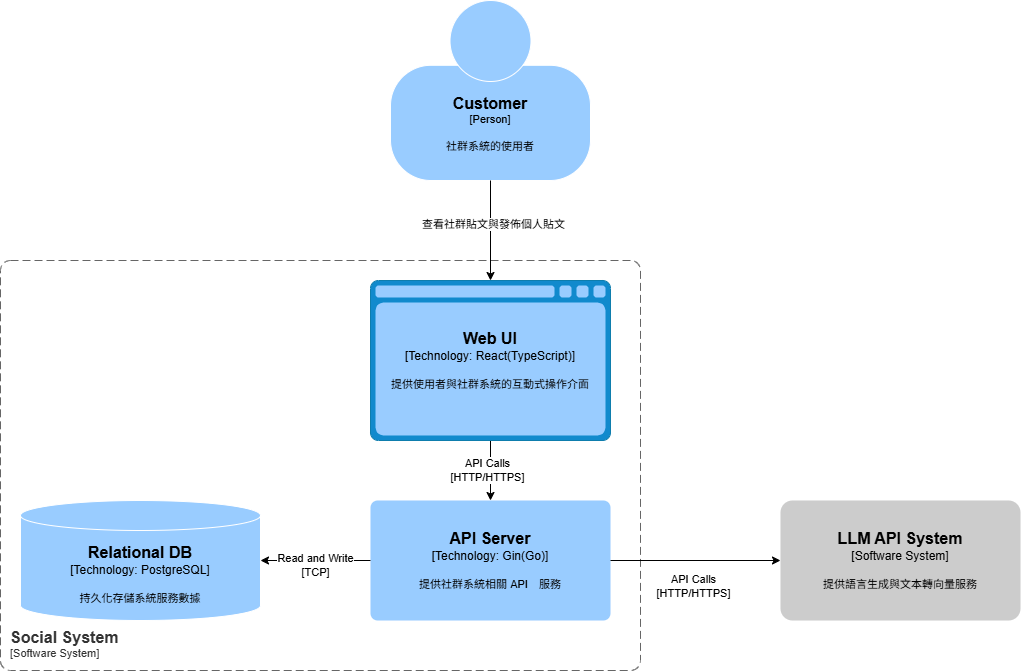

The diagram above was exported from draw.io. Its source (the exported page's mxGraphModel, read from the mxfile embedded in the PNG):
<mxGraphModel dx="548" dy="1822" grid="1" gridSize="10" guides="1" tooltips="1" connect="1" arrows="1" fold="1" page="1" pageScale="1" pageWidth="850" pageHeight="1100" math="0" shadow="0">
  <root>
    <mxCell id="0" />
    <mxCell id="1" parent="0" />
    <object placeholders="1" c4Name="Social System" c4Type="SystemScopeBoundary" c4Application="Software System" label="&lt;font style=&quot;font-size: 16px&quot;&gt;&lt;b&gt;&lt;div style=&quot;text-align: left&quot;&gt;%c4Name%&lt;/div&gt;&lt;/b&gt;&lt;/font&gt;&lt;div style=&quot;text-align: left&quot;&gt;[%c4Application%]&lt;/div&gt;" id="Whc_xYzW9EuP3trF1yJi-1">
      <mxCell style="rounded=1;fontSize=11;whiteSpace=wrap;html=1;dashed=1;arcSize=20;fillColor=none;strokeColor=#666666;fontColor=#333333;labelBackgroundColor=none;align=left;verticalAlign=bottom;labelBorderColor=none;spacingTop=0;spacing=10;dashPattern=8 4;metaEdit=1;rotatable=0;perimeter=rectanglePerimeter;noLabel=0;labelPadding=0;allowArrows=0;connectable=0;expand=0;recursiveResize=0;editable=1;pointerEvents=0;absoluteArcSize=1;points=[[0.25,0,0],[0.5,0,0],[0.75,0,0],[1,0.25,0],[1,0.5,0],[1,0.75,0],[0.75,1,0],[0.5,1,0],[0.25,1,0],[0,0.75,0],[0,0.5,0],[0,0.25,0]];" vertex="1" parent="1">
        <mxGeometry x="890" y="-100" width="640" height="410" as="geometry" />
      </mxCell>
    </object>
    <mxCell id="Whc_xYzW9EuP3trF1yJi-2" style="edgeStyle=none;html=1;" edge="1" parent="1" source="Whc_xYzW9EuP3trF1yJi-4" target="Whc_xYzW9EuP3trF1yJi-6">
      <mxGeometry relative="1" as="geometry" />
    </mxCell>
    <mxCell id="Whc_xYzW9EuP3trF1yJi-3" value="&lt;div&gt;API Calls&lt;/div&gt;&lt;span style=&quot;color: rgb(0, 0, 0);&quot;&gt;[HTTP/HTTPS]&lt;/span&gt;" style="edgeLabel;html=1;align=center;verticalAlign=middle;resizable=0;points=[];" vertex="1" connectable="0" parent="Whc_xYzW9EuP3trF1yJi-2">
      <mxGeometry x="-0.0419" y="-4" relative="1" as="geometry">
        <mxPoint as="offset" />
      </mxGeometry>
    </mxCell>
    <object c4Name="Web UI" c4Type="Technology" c4Technology="React(TypeScript)" c4Description="提供使用者與社群系統的互動式操作介面" label="&lt;font style=&quot;font-size: 16px&quot;&gt;&lt;b&gt;%c4Name%&lt;/b&gt;&lt;/font&gt;&lt;div&gt;[%c4Type%:&amp;nbsp;%c4Technology%]&lt;/div&gt;&lt;br&gt;&lt;div&gt;&lt;font style=&quot;font-size: 11px&quot;&gt;&lt;font&gt;%c4Description%&lt;/font&gt;&lt;/font&gt;&lt;/div&gt;" placeholders="1" id="Whc_xYzW9EuP3trF1yJi-4">
      <mxCell style="shape=mxgraph.c4.webBrowserContainer2;whiteSpace=wrap;html=1;boundedLbl=1;rounded=0;labelBackgroundColor=none;strokeColor=#FFFFFF;fillColor=light-dark(#99CCFF,#CCE5FF);strokeColor=#118ACD;strokeColor2=#0E7DAD;fontSize=12;fontColor=default;align=center;metaEdit=1;points=[[0.5,0,0],[1,0.25,0],[1,0.5,0],[1,0.75,0],[0.5,1,0],[0,0.75,0],[0,0.5,0],[0,0.25,0]];resizable=0;" vertex="1" parent="1">
        <mxGeometry x="1260" y="-80" width="240" height="160" as="geometry" />
      </mxCell>
    </object>
    <object placeholders="1" c4Name="Customer" c4Type="Person" c4Description="社群系統的使用者" label="&lt;font style=&quot;font-size: 16px&quot;&gt;&lt;b&gt;%c4Name%&lt;/b&gt;&lt;/font&gt;&lt;div&gt;[%c4Type%]&lt;/div&gt;&lt;br&gt;&lt;div&gt;&lt;font style=&quot;font-size: 11px&quot;&gt;&lt;font&gt;%c4Description%&lt;/font&gt;&lt;/font&gt;&lt;/div&gt;" id="Whc_xYzW9EuP3trF1yJi-5">
      <mxCell style="html=1;fontSize=11;dashed=0;whiteSpace=wrap;fillColor=light-dark(#99CCFF,#FFFFFF);strokeColor=#FFFFFF;fontColor=default;shape=mxgraph.c4.person2;align=center;metaEdit=1;points=[[0.5,0,0],[1,0.5,0],[1,0.75,0],[0.75,1,0],[0.5,1,0],[0.25,1,0],[0,0.75,0],[0,0.5,0]];resizable=0;labelBorderColor=none;textShadow=0;labelBackgroundColor=none;" vertex="1" parent="1">
        <mxGeometry x="1280" y="-360" width="200" height="180" as="geometry" />
      </mxCell>
    </object>
    <object placeholders="1" c4Name="API Server" c4Type="Technology" c4Technology="Gin(Go)" c4Description="提供社群系統相關 API　服務" label="&lt;font style=&quot;font-size: 16px&quot;&gt;&lt;b&gt;%c4Name%&lt;/b&gt;&lt;/font&gt;&lt;div&gt;[%c4Type%: %c4Technology%]&lt;/div&gt;&lt;br&gt;&lt;div&gt;&lt;font style=&quot;font-size: 11px&quot;&gt;%c4Description%&lt;/font&gt;&lt;/div&gt;" id="Whc_xYzW9EuP3trF1yJi-6">
      <mxCell style="rounded=1;whiteSpace=wrap;html=1;labelBackgroundColor=none;fillColor=#99CCFF;fontColor=default;align=center;arcSize=6;strokeColor=none;metaEdit=1;resizable=0;points=[[0.25,0,0],[0.5,0,0],[0.75,0,0],[1,0.25,0],[1,0.5,0],[1,0.75,0],[0.75,1,0],[0.5,1,0],[0.25,1,0],[0,0.75,0],[0,0.5,0],[0,0.25,0]];" vertex="1" parent="1">
        <mxGeometry x="1260" y="140" width="240" height="120" as="geometry" />
      </mxCell>
    </object>
    <object placeholders="1" c4Name="Relational DB" c4Type="Technology" c4Technology="PostgreSQL" c4Description="持久化存儲系統服務數據" label="&lt;font style=&quot;font-size: 16px&quot;&gt;&lt;b&gt;%c4Name%&lt;/b&gt;&lt;/font&gt;&lt;div&gt;[%c4Type%:&amp;nbsp;%c4Technology%]&lt;/div&gt;&lt;br&gt;&lt;div&gt;&lt;font style=&quot;font-size: 11px&quot;&gt;&lt;font&gt;%c4Description%&lt;/font&gt;&lt;/font&gt;&lt;/div&gt;" id="Whc_xYzW9EuP3trF1yJi-7">
      <mxCell style="shape=cylinder3;size=15;whiteSpace=wrap;html=1;boundedLbl=1;rounded=0;labelBackgroundColor=none;fillColor=#99CCFF;fontSize=12;fontColor=default;align=center;strokeColor=#FFFFFF;metaEdit=1;points=[[0.5,0,0],[1,0.25,0],[1,0.5,0],[1,0.75,0],[0.5,1,0],[0,0.75,0],[0,0.5,0],[0,0.25,0]];resizable=0;" vertex="1" parent="1">
        <mxGeometry x="910" y="140" width="240" height="120" as="geometry" />
      </mxCell>
    </object>
    <object placeholders="1" c4Name="LLM API System" c4Type="Software System" c4Description="提供語言生成與文本轉向量服務" label="&lt;font style=&quot;font-size: 16px&quot;&gt;&lt;b&gt;%c4Name%&lt;/b&gt;&lt;/font&gt;&lt;div&gt;[%c4Type%]&lt;/div&gt;&lt;br&gt;&lt;div&gt;&lt;font style=&quot;font-size: 11px&quot;&gt;&lt;font&gt;%c4Description%&lt;/font&gt;&lt;/font&gt;&lt;/div&gt;" id="Whc_xYzW9EuP3trF1yJi-8">
      <mxCell style="rounded=1;whiteSpace=wrap;html=1;labelBackgroundColor=none;fillColor=#CCCCCC;fontColor=default;align=center;arcSize=10;strokeColor=none;metaEdit=1;resizable=0;points=[[0.25,0,0],[0.5,0,0],[0.75,0,0],[1,0.25,0],[1,0.5,0],[1,0.75,0],[0.75,1,0],[0.5,1,0],[0.25,1,0],[0,0.75,0],[0,0.5,0],[0,0.25,0]];" vertex="1" parent="1">
        <mxGeometry x="1670" y="140" width="240" height="120" as="geometry" />
      </mxCell>
    </object>
    <mxCell id="Whc_xYzW9EuP3trF1yJi-9" style="edgeStyle=none;html=1;entryX=0;entryY=0.5;entryDx=0;entryDy=0;entryPerimeter=0;" edge="1" parent="1" source="Whc_xYzW9EuP3trF1yJi-6" target="Whc_xYzW9EuP3trF1yJi-8">
      <mxGeometry relative="1" as="geometry" />
    </mxCell>
    <mxCell id="Whc_xYzW9EuP3trF1yJi-10" value="&lt;div&gt;API Calls&lt;/div&gt;&lt;span style=&quot;color: rgb(0, 0, 0);&quot;&gt;[HTTP/HTTPS]&lt;/span&gt;" style="edgeLabel;html=1;align=center;verticalAlign=middle;resizable=0;points=[];" vertex="1" connectable="0" parent="Whc_xYzW9EuP3trF1yJi-9">
      <mxGeometry x="-0.2582" y="-2" relative="1" as="geometry">
        <mxPoint x="18" y="23" as="offset" />
      </mxGeometry>
    </mxCell>
    <mxCell id="Whc_xYzW9EuP3trF1yJi-11" style="edgeStyle=none;html=1;entryX=1;entryY=0.5;entryDx=0;entryDy=0;entryPerimeter=0;" edge="1" parent="1" source="Whc_xYzW9EuP3trF1yJi-6" target="Whc_xYzW9EuP3trF1yJi-7">
      <mxGeometry relative="1" as="geometry" />
    </mxCell>
    <mxCell id="Whc_xYzW9EuP3trF1yJi-12" value="&lt;div&gt;Read and Write&lt;/div&gt;&lt;span style=&quot;color: rgb(0, 0, 0);&quot;&gt;[TCP]&lt;/span&gt;" style="edgeLabel;html=1;align=center;verticalAlign=middle;resizable=0;points=[];" vertex="1" connectable="0" parent="Whc_xYzW9EuP3trF1yJi-11">
      <mxGeometry x="-0.0214" y="4" relative="1" as="geometry">
        <mxPoint x="-1" as="offset" />
      </mxGeometry>
    </mxCell>
    <mxCell id="Whc_xYzW9EuP3trF1yJi-13" style="edgeStyle=none;html=1;entryX=0.5;entryY=0;entryDx=0;entryDy=0;entryPerimeter=0;" edge="1" parent="1" source="Whc_xYzW9EuP3trF1yJi-5" target="Whc_xYzW9EuP3trF1yJi-4">
      <mxGeometry relative="1" as="geometry" />
    </mxCell>
    <mxCell id="Whc_xYzW9EuP3trF1yJi-14" value="查看社群貼文與發佈個人貼文" style="edgeLabel;html=1;align=center;verticalAlign=middle;resizable=0;points=[];" vertex="1" connectable="0" parent="Whc_xYzW9EuP3trF1yJi-13">
      <mxGeometry x="-0.14" y="2" relative="1" as="geometry">
        <mxPoint y="-1" as="offset" />
      </mxGeometry>
    </mxCell>
  </root>
</mxGraphModel>